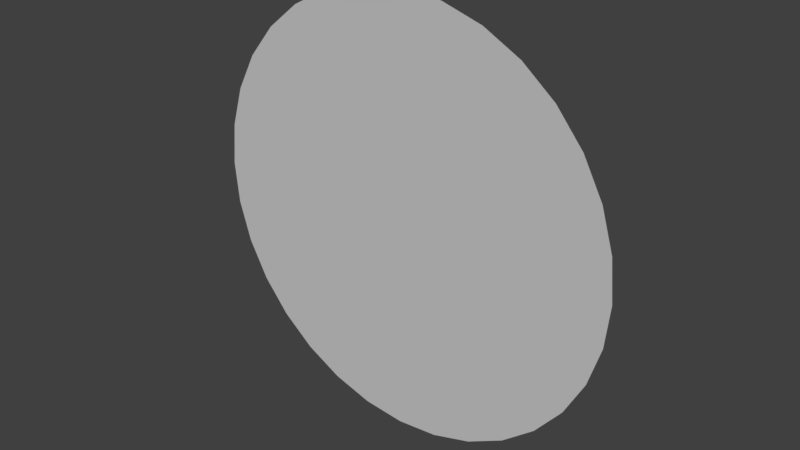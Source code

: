 # Source: 34.blend  (saved by Blender 2.79.0; exported with 4.5.12 LTS)
import bpy
from mathutils import Matrix  # noqa: F401  (used for matrix-valued properties, if any)

bpy.ops.wm.read_factory_settings(use_empty=True)
scene = bpy.context.scene
scene.name = 'Scene'

# ---- collections
col_collection_1 = bpy.data.collections.new('Collection 1'); scene.collection.children.link(col_collection_1)

# ---- materials (node trees are filled in below, after node groups)
mat_sign_004 = bpy.data.materials.new('sign.004')
mat_sign_004.alpha_threshold = 0.0
mat_sign_004.use_transparent_shadow = False
mat_sign_004.diffuse_color = (0.5882, 0.5882, 0.5882, 1.0)
mat_sign_004.specular_color = (0.9, 0.9, 0.9)
mat_sign_004.roughness = 0.5
mat_sign_004.specular_intensity = 0.0

# ---- material node trees

# ---- world
world_world = bpy.data.worlds.new('World'); scene.world = world_world
world_world.color = (0.05088, 0.05088, 0.05088)
world_world.use_sun_shadow = False
world_world.sun_shadow_jitter_overblur = 0.0
world_world.cycles.sampling_method = 'MANUAL'

# ---- meshes
me_untitled_004 = bpy.data.meshes.new('Untitled.004')
me_untitled_004.from_pydata([(37.0, 0.0, 0.0), (36.29, 7.218, 0.0), (34.18, 14.16, 0.0), (30.76, 20.56, 0.0), (26.16, 26.16, 0.0), (20.56, 30.76, 0.0), (14.16, 34.18, 0.0), (7.218, 36.29, 0.0), (2.793e-06, 37.0, 0.0), (-7.218, 36.29, 0.0), (-14.16, 34.18, 0.0), (-20.56, 30.76, 0.0), (-26.16, 26.16, 0.0), (-30.76, 20.56, 0.0), (-34.18, 14.16, 0.0), (-36.29, 7.218, 0.0), (-37.0, -1.206e-05, 0.0), (-36.29, -7.218, 0.0), (-34.18, -14.16, 0.0), (-30.76, -20.56, 0.0), (-26.16, -26.16, 0.0), (-20.56, -30.76, 0.0), (-14.16, -34.18, 0.0), (-7.218, -36.29, 0.0), (3.573e-05, -37.0, 0.0), (7.218, -36.29, 0.0), (14.16, -34.18, 0.0), (20.56, -30.76, 0.0), (26.16, -26.16, 0.0), (30.76, -20.56, 0.0), (34.18, -14.16, 0.0), (36.29, -7.218, 0.0), (37.0, 0.0, 2.5), (36.29, 7.218, 2.5), (34.18, 14.16, 2.5), (30.76, 20.56, 2.5), (26.16, 26.16, 2.5), (20.56, 30.76, 2.5), (14.16, 34.18, 2.5), (7.218, 36.29, 2.5), (2.793e-06, 37.0, 2.5), (-7.218, 36.29, 2.5), (-14.16, 34.18, 2.5), (-20.56, 30.76, 2.5), (-26.16, 26.16, 2.5), (-30.76, 20.56, 2.5), (-34.18, 14.16, 2.5), (-36.29, 7.218, 2.5), (-37.0, -1.206e-05, 2.5), (-36.29, -7.218, 2.5), (-34.18, -14.16, 2.5), (-30.76, -20.56, 2.5), (-26.16, -26.16, 2.5), (-20.56, -30.76, 2.5), (-14.16, -34.18, 2.5), (-7.218, -36.29, 2.5), (3.573e-05, -37.0, 2.5), (7.218, -36.29, 2.5), (14.16, -34.18, 2.5), (20.56, -30.76, 2.5), (26.16, -26.16, 2.5), (30.76, -20.56, 2.5), (34.18, -14.16, 2.5), (36.29, -7.218, 2.5)], [], [(30, 29, 28), (28, 27, 26), (26, 25, 24), (28, 26, 24), (24, 23, 22), (22, 21, 20), (24, 22, 20), (20, 19, 18), (18, 17, 16), (20, 18, 16), (24, 20, 16), (16, 15, 14), (14, 13, 12), (16, 14, 12), (12, 11, 10), (10, 9, 8), (12, 10, 8), (16, 12, 8), (8, 7, 6), (6, 5, 4), (8, 6, 4), (4, 3, 2), (2, 1, 0), (4, 2, 0), (8, 4, 0), (16, 8, 0), (24, 16, 0), (28, 24, 0), (30, 28, 0), (31, 30, 0), (0, 1, 33), (33, 32, 0), (1, 2, 34), (34, 33, 1), (2, 3, 35), (35, 34, 2), (3, 4, 36), (36, 35, 3), (4, 5, 37), (37, 36, 4), (5, 6, 38), (38, 37, 5), (6, 7, 39), (39, 38, 6), (7, 8, 40), (40, 39, 7), (8, 9, 41), (41, 40, 8), (9, 10, 42), (42, 41, 9), (10, 11, 43), (43, 42, 10), (11, 12, 44), (44, 43, 11), (12, 13, 45), (45, 44, 12), (13, 14, 46), (46, 45, 13), (14, 15, 47), (47, 46, 14), (15, 16, 48), (48, 47, 15), (16, 17, 49), (49, 48, 16), (17, 18, 50), (50, 49, 17), (18, 19, 51), (51, 50, 18), (19, 20, 52), (52, 51, 19), (20, 21, 53), (53, 52, 20), (21, 22, 54), (54, 53, 21), (22, 23, 55), (55, 54, 22), (23, 24, 56), (56, 55, 23), (24, 25, 57), (57, 56, 24), (25, 26, 58), (58, 57, 25), (26, 27, 59), (59, 58, 26), (27, 28, 60), (60, 59, 27), (28, 29, 61), (61, 60, 28), (29, 30, 62), (62, 61, 29), (30, 31, 63), (63, 62, 30), (31, 0, 32), (32, 63, 31), (32, 33, 34), (34, 35, 36), (36, 37, 38), (34, 36, 38), (38, 39, 40), (40, 41, 42), (38, 40, 42), (42, 43, 44), (44, 45, 46), (42, 44, 46), (38, 42, 46), (46, 47, 48), (48, 49, 50), (46, 48, 50), (50, 51, 52), (52, 53, 54), (50, 52, 54), (46, 50, 54), (54, 55, 56), (56, 57, 58), (54, 56, 58), (58, 59, 60), (60, 61, 62), (58, 60, 62), (54, 58, 62), (46, 54, 62), (38, 46, 62), (34, 38, 62), (32, 34, 62), (63, 32, 62)])
me_untitled_004.polygons.foreach_set('use_smooth', [True] * 124)
_k = set([(0, 1), (0, 31), (1, 2), (2, 3), (3, 4), (4, 5), (5, 6), (6, 7), (7, 8), (8, 9), (9, 10), (10, 11), (11, 12), (12, 13), (13, 14), (14, 15), (15, 16), (16, 17), (17, 18), (18, 19), (19, 20), (20, 21), (21, 22), (22, 23), (23, 24), (24, 25), (25, 26), (26, 27), (27, 28), (28, 29), (29, 30), (30, 31), (32, 33), (32, 63), (33, 34), (34, 35), (35, 36), (36, 37), (37, 38), (38, 39), (39, 40), (40, 41), (41, 42), (42, 43), (43, 44), (44, 45), (45, 46), (46, 47), (47, 48), (48, 49), (49, 50), (50, 51), (51, 52), (52, 53), (53, 54), (54, 55), (55, 56), (56, 57), (57, 58), (58, 59), (59, 60), (60, 61), (61, 62), (62, 63)])
me_untitled_004.attributes.new('sharp_edge', 'BOOLEAN', 'EDGE').data.foreach_set('value', [ (min(e.vertices), max(e.vertices)) in _k for e in me_untitled_004.edges])
_uv = me_untitled_004.uv_layers.new(name='UVChannel_1')
_uv.uv.foreach_set('vector', [0.02769, 0.3287, 0.07019, 0.2398, 0.1292, 0.161, 0.1292, 0.161, 0.2025, 0.09515, 0.2872, 0.04489, 0.2872, 0.04489, 0.38, 0.01211, 0.4775, -0.001917, 0.1292, 0.161, 0.2872, 0.04489, 0.4775, -0.001917, 0.4775, -0.001917, 0.5759, 0.003344, 0.6713, 0.02769, 0.6713, 0.02769, 0.7602, 0.07019, 0.839, 0.1292, 0.4775, -0.001917, 0.6713, 0.02769, 0.839, 0.1292, 0.839, 0.1292, 0.9048, 0.2025, 0.9551, 0.2872, 0.9551, 0.2872, 0.9879, 0.38, 1.002, 0.4775, 0.839, 0.1292, 0.9551, 0.2872, 1.002, 0.4775, 0.4775, -0.001917, 0.839, 0.1292, 1.002, 0.4775, 1.002, 0.4775, 0.9967, 0.5759, 0.9723, 0.6713, 0.9723, 0.6713, 0.9298, 0.7602, 0.8708, 0.839, 1.002, 0.4775, 0.9723, 0.6713, 0.8708, 0.839, 0.8708, 0.839, 0.7975, 0.9048, 0.7128, 0.9551, 0.7128, 0.9551, 0.62, 0.9879, 0.5225, 1.002, 0.8708, 0.839, 0.7128, 0.9551, 0.5225, 1.002, 1.002, 0.4775, 0.8708, 0.839, 0.5225, 1.002, 0.5225, 1.002, 0.4241, 0.9967, 0.3287, 0.9723, 0.3287, 0.9723, 0.2398, 0.9298, 0.161, 0.8708, 0.5225, 1.002, 0.3287, 0.9723, 0.161, 0.8708, 0.161, 0.8708, 0.09515, 0.7975, 0.04489, 0.7128, 0.04489, 0.7128, 0.01211, 0.62, -0.001917, 0.5225, 0.161, 0.8708, 0.04489, 0.7128, -0.001917, 0.5225, 0.5225, 1.002, 0.161, 0.8708, -0.001917, 0.5225, 1.002, 0.4775, 0.5225, 1.002, -0.001917, 0.5225, 0.4775, -0.001917, 1.002, 0.4775, -0.001917, 0.5225, 0.1292, 0.161, 0.4775, -0.001917, -0.001917, 0.5225, 0.02769, 0.3287, 0.1292, 0.161, -0.001917, 0.5225, 0.003344, 0.4241, 0.02769, 0.3287, -0.001917, 0.5225, 0.8804, 0.3938, 0.8804, 0.2972, 0.9103, 0.2972, 0.9103, 0.2972, 0.9103, 0.3938, 0.8804, 0.3938, 0.8804, 0.2972, 0.8804, 0.2063, 0.9103, 0.2063, 0.9103, 0.2063, 0.9103, 0.2972, 0.8804, 0.2972, 0.8804, 0.2063, 0.8804, 0.1244, 0.9103, 0.1244, 0.9103, 0.1244, 0.9103, 0.2063, 0.8804, 0.2063, 0.8804, 0.1244, 0.8804, 0.05472, 0.9103, 0.05472, 0.9103, 0.05472, 0.9103, 0.1244, 0.8804, 0.1244, 0.8804, 0.05472, 0.8804, 0.0, 0.9103, 0.0, 0.9103, 0.0, 0.9103, 0.05472, 0.8804, 0.05472, 0.9402, 2.59e-08, 0.9402, 0.06964, 0.9103, 0.06964, 0.9103, 0.06964, 0.9103, 0.0, 0.9402, 2.59e-08, 0.9402, 0.06964, 0.9402, 0.1515, 0.9103, 0.1515, 0.9103, 0.1515, 0.9103, 0.06964, 0.9402, 0.06964, 0.9402, 0.1515, 0.9402, 0.2425, 0.9103, 0.2425, 0.9103, 0.2425, 0.9103, 0.1515, 0.9402, 0.1515, 0.9402, 0.2425, 0.9402, 0.3391, 0.9103, 0.3391, 0.9103, 0.3391, 0.9103, 0.2425, 0.9402, 0.2425, 0.9402, 0.3391, 0.9402, 0.4376, 0.9103, 0.4376, 0.9103, 0.4376, 0.9103, 0.3391, 0.9402, 0.3391, 0.9402, 0.4376, 0.9402, 0.5342, 0.9103, 0.5342, 0.9103, 0.5342, 0.9103, 0.4376, 0.9402, 0.4376, 0.9402, 0.5342, 0.9402, 0.6252, 0.9103, 0.6252, 0.9103, 0.6252, 0.9103, 0.5342, 0.9402, 0.5342, 0.9402, 0.6252, 0.9402, 0.7071, 0.9103, 0.7071, 0.9103, 0.7071, 0.9103, 0.6252, 0.9402, 0.6252, 0.9402, 0.6375, 0.9402, 0.5556, 0.9701, 0.5556, 0.9701, 0.5556, 0.9701, 0.6375, 0.9402, 0.6375, 0.9402, 0.5556, 0.9402, 0.4646, 0.9701, 0.4646, 0.9701, 0.4646, 0.9701, 0.5556, 0.9402, 0.5556, 0.9402, 0.4646, 0.9402, 0.368, 0.9701, 0.368, 0.9701, 0.368, 0.9701, 0.4646, 0.9402, 0.4646, 0.9402, 0.368, 0.9402, 0.2695, 0.9701, 0.2695, 0.9701, 0.2695, 0.9701, 0.368, 0.9402, 0.368, 0.9402, 0.2695, 0.9402, 0.1729, 0.9701, 0.1729, 0.9701, 0.1729, 0.9701, 0.2695, 0.9402, 0.2695, 0.9402, 0.1729, 0.9402, 0.08189, 0.9701, 0.08189, 0.9701, 0.08189, 0.9701, 0.1729, 0.9402, 0.1729, 0.9402, 0.08189, 0.9402, 0.0, 0.9701, 2.59e-08, 0.9701, 2.59e-08, 0.9701, 0.08189, 0.9402, 0.08189, 1.0, 0.0, 1.0, 0.09099, 0.9701, 0.09099, 0.9701, 0.09099, 0.9701, 0.0, 1.0, 0.0, 1.0, 0.09099, 1.0, 0.1876, 0.9701, 0.1876, 0.9701, 0.1876, 0.9701, 0.09099, 1.0, 0.09099, 1.0, 0.1876, 1.0, 0.2861, 0.9701, 0.2861, 0.9701, 0.2861, 0.9701, 0.1876, 1.0, 0.1876, 1.0, 0.2861, 1.0, 0.3827, 0.9701, 0.3827, 0.9701, 0.3827, 0.9701, 0.2861, 1.0, 0.2861, 1.0, 0.3827, 1.0, 0.4737, 0.9701, 0.4737, 0.9701, 0.4737, 0.9701, 0.3827, 1.0, 0.3827, 1.0, 0.4737, 1.0, 0.5556, 0.9701, 0.5556, 0.9701, 0.5556, 0.9701, 0.4737, 1.0, 0.4737, 1.0, 0.5556, 1.0, 0.6252, 0.9701, 0.6252, 0.9701, 0.6252, 0.9701, 0.5556, 1.0, 0.5556, 0.8804, 0.8315, 0.8804, 0.7618, 0.9103, 0.7618, 0.9103, 0.7618, 0.9103, 0.8315, 0.8804, 0.8315, 0.8804, 0.7618, 0.8804, 0.6799, 0.9103, 0.6799, 0.9103, 0.6799, 0.9103, 0.7618, 0.8804, 0.7618, 0.8804, 0.6799, 0.8804, 0.5889, 0.9103, 0.5889, 0.9103, 0.5889, 0.9103, 0.6799, 0.8804, 0.6799, 0.8804, 0.5889, 0.8804, 0.4923, 0.9103, 0.4923, 0.9103, 0.4923, 0.9103, 0.5889, 0.8804, 0.5889, 0.8804, 0.4923, 0.8804, 0.3938, 0.9103, 0.3938, 0.9103, 0.3938, 0.9103, 0.4923, 0.8804, 0.4923, 0.3969, 0.0, 0.4836, 0.0, 0.5686, 0.01921, 0.5686, 0.01921, 0.6487, 0.05691, 0.7208, 0.1116, 0.7208, 0.1116, 0.7822, 0.1813, 0.8303, 0.2632, 0.5686, 0.01921, 0.7208, 0.1116, 0.8303, 0.2632, 0.8303, 0.2632, 0.8635, 0.3542, 0.8804, 0.4508, 0.8804, 0.4508, 0.8804, 0.5492, 0.8635, 0.6458, 0.8303, 0.2632, 0.8804, 0.4508, 0.8635, 0.6458, 0.8635, 0.6458, 0.8303, 0.7368, 0.7822, 0.8187, 0.7822, 0.8187, 0.7208, 0.8884, 0.6487, 0.9431, 0.8635, 0.6458, 0.7822, 0.8187, 0.6487, 0.9431, 0.8303, 0.2632, 0.8635, 0.6458, 0.6487, 0.9431, 0.6487, 0.9431, 0.5686, 0.9808, 0.4836, 1.0, 0.4836, 1.0, 0.3969, 1.0, 0.3118, 0.9808, 0.6487, 0.9431, 0.4836, 1.0, 0.3118, 0.9808, 0.3118, 0.9808, 0.2317, 0.9431, 0.1596, 0.8884, 0.1596, 0.8884, 0.09828, 0.8187, 0.0501, 0.7368, 0.3118, 0.9808, 0.1596, 0.8884, 0.0501, 0.7368, 0.6487, 0.9431, 0.3118, 0.9808, 0.0501, 0.7368, 0.0501, 0.7368, 0.01692, 0.6458, 0.0, 0.5492, 0.0, 0.5492, 9.121e-08, 0.4508, 0.01692, 0.3542, 0.0501, 0.7368, 0.0, 0.5492, 0.01692, 0.3542, 0.01692, 0.3542, 0.0501, 0.2632, 0.09828, 0.1813, 0.09828, 0.1813, 0.1596, 0.1116, 0.2317, 0.05691, 0.01692, 0.3542, 0.09828, 0.1813, 0.2317, 0.05691, 0.0501, 0.7368, 0.01692, 0.3542, 0.2317, 0.05691, 0.6487, 0.9431, 0.0501, 0.7368, 0.2317, 0.05691, 0.8303, 0.2632, 0.6487, 0.9431, 0.2317, 0.05691, 0.5686, 0.01921, 0.8303, 0.2632, 0.2317, 0.05691, 0.3969, 0.0, 0.5686, 0.01921, 0.2317, 0.05691, 0.3118, 0.01921, 0.3969, 0.0, 0.2317, 0.05691])
me_untitled_004.materials.append(mat_sign_004)
me_untitled_004.use_remesh_preserve_volume = False
me_untitled_004.use_remesh_preserve_attributes = False
me_untitled_004.use_mirror_vertex_groups = False
me_untitled_004.update()
me_untitled_004.normals_split_custom_set([tuple(v) for v in zip(*[iter([0.0, 0.0, -1.0, 0.0, 0.0, -1.0, 0.0, 0.0, -1.0, 0.0, 0.0, -1.0, 0.0, 0.0, -1.0, 0.0, 0.0, -1.0, 0.0, 0.0, -1.0, 0.0, 0.0, -1.0, 0.0, 0.0, -1.0, 0.0, 0.0, -1.0, 0.0, 0.0, -1.0, 0.0, 0.0, -1.0, 0.0, 0.0, -1.0, 0.0, 0.0, -1.0, 0.0, 0.0, -1.0, 0.0, 0.0, -1.0, 0.0, 0.0, -1.0, 0.0, 0.0, -1.0, 0.0, 0.0, -1.0, 0.0, 0.0, -1.0, 0.0, 0.0, -1.0, 0.0, 0.0, -1.0, 0.0, 0.0, -1.0, 0.0, 0.0, -1.0, 0.0, 0.0, -1.0, 0.0, 0.0, -1.0, 0.0, 0.0, -1.0, 0.0, 0.0, -1.0, 0.0, 0.0, -1.0, 0.0, 0.0, -1.0, 0.0, 0.0, -1.0, 0.0, 0.0, -1.0, 0.0, 0.0, -1.0, 0.0, 0.0, -1.0, 0.0, 0.0, -1.0, 0.0, 0.0, -1.0, 0.0, 0.0, -1.0, 0.0, 0.0, -1.0, 0.0, 0.0, -1.0, 0.0, 0.0, -1.0, 0.0, 0.0, -1.0, 0.0, 0.0, -1.0, 0.0, 0.0, -1.0, 0.0, 0.0, -1.0, 0.0, 0.0, -1.0, 0.0, 0.0, -1.0, 0.0, 0.0, -1.0, 0.0, 0.0, -1.0, 0.0, 0.0, -1.0, 0.0, 0.0, -1.0, 0.0, 0.0, -1.0, 0.0, 0.0, -1.0, 0.0, 0.0, -1.0, 0.0, 0.0, -1.0, 0.0, 0.0, -1.0, 0.0, 0.0, -1.0, 0.0, 0.0, -1.0, 0.0, 0.0, -1.0, 0.0, 0.0, -1.0, 0.0, 0.0, -1.0, 0.0, 0.0, -1.0, 0.0, 0.0, -1.0, 0.0, 0.0, -1.0, 0.0, 0.0, -1.0, 0.0, 0.0, -1.0, 0.0, 0.0, -1.0, 0.0, 0.0, -1.0, 0.0, 0.0, -1.0, 0.0, 0.0, -1.0, 0.0, 0.0, -1.0, 0.0, 0.0, -1.0, 0.0, 0.0, -1.0, 0.0, 0.0, -1.0, 0.0, 0.0, -1.0, 0.0, 0.0, -1.0, 0.0, 0.0, -1.0, 0.0, 0.0, -1.0, 0.0, 0.0, -1.0, 0.0, 0.0, -1.0, 0.0, 0.0, -1.0, 0.0, 0.0, -1.0, 0.0, 0.0, -1.0, 0.0, 0.0, -1.0, 0.0, 0.0, -1.0, 0.0, 0.0, -1.0, 0.0, 0.0, -1.0, 0.0, 0.0, -1.0, 0.0, 0.0, -1.0, 0.0, 0.0, -1.0, 0.0, 0.0, -1.0, 1.0, -2.545e-06, 0.0, 0.9808, 0.1951, 0.0, 0.9808, 0.1951, 0.0, 0.9808, 0.1951, 0.0, 1.0, 2.717e-06, 0.0, 1.0, -2.545e-06, 0.0, 0.9808, 0.1951, 0.0, 0.9239, 0.3827, 0.0, 0.9239, 0.3827, 0.0, 0.9239, 0.3827, 0.0, 0.9808, 0.1951, 0.0, 0.9808, 0.1951, 0.0, 0.9239, 0.3827, 0.0, 0.8315, 0.5556, 0.0, 0.8315, 0.5556, 0.0, 0.8315, 0.5556, 0.0, 0.9239, 0.3827, 0.0, 0.9239, 0.3827, 0.0, 0.8315, 0.5556, 0.0, 0.7071, 0.7071, 0.0, 0.7071, 0.7071, 0.0, 0.7071, 0.7071, 0.0, 0.8315, 0.5556, 0.0, 0.8315, 0.5556, 0.0, 0.7071, 0.7071, 0.0, 0.5556, 0.8315, 0.0, 0.5556, 0.8315, 0.0, 0.5556, 0.8315, 0.0, 0.7071, 0.7071, 0.0, 0.7071, 0.7071, 0.0, 0.5556, 0.8315, 0.0, 0.3827, 0.9239, 0.0, 0.3827, 0.9239, 0.0, 0.3827, 0.9239, 0.0, 0.5556, 0.8315, 0.0, 0.5556, 0.8315, 0.0, 0.3827, 0.9239, 0.0, 0.1951, 0.9808, 0.0, 0.1951, 0.9808, 0.0, 0.1951, 0.9808, 0.0, 0.3827, 0.9239, 0.0, 0.3827, 0.9239, 0.0, 0.1951, 0.9808, 0.0, 2.588e-06, 1.0, 0.0, -2.588e-06, 1.0, 0.0, -2.588e-06, 1.0, 0.0, 0.1951, 0.9808, 0.0, 0.1951, 0.9808, 0.0, 2.588e-06, 1.0, 0.0, -0.1951, 0.9808, 0.0, -0.1951, 0.9808, 0.0, -0.1951, 0.9808, 0.0, -2.588e-06, 1.0, 0.0, 2.588e-06, 1.0, 0.0, -0.1951, 0.9808, 0.0, -0.3827, 0.9239, 0.0, -0.3827, 0.9239, 0.0, -0.3827, 0.9239, 0.0, -0.1951, 0.9808, 0.0, -0.1951, 0.9808, 0.0, -0.3827, 0.9239, 0.0, -0.5556, 0.8315, 0.0, -0.5556, 0.8315, 0.0, -0.5556, 0.8315, 0.0, -0.3827, 0.9239, 0.0, -0.3827, 0.9239, 0.0, -0.5556, 0.8315, 0.0, -0.7071, 0.7071, 0.0, -0.7071, 0.7071, 0.0, -0.7071, 0.7071, 0.0, -0.5556, 0.8315, 0.0, -0.5556, 0.8315, 0.0, -0.7071, 0.7071, 0.0, -0.8315, 0.5556, 0.0, -0.8315, 0.5556, 0.0, -0.8315, 0.5556, 0.0, -0.7071, 0.7071, 0.0, -0.7071, 0.7071, 0.0, -0.8315, 0.5556, 0.0, -0.9239, 0.3827, 0.0, -0.9239, 0.3827, 0.0, -0.9239, 0.3827, 0.0, -0.8315, 0.5556, 0.0, -0.8315, 0.5556, 0.0, -0.9239, 0.3827, 0.0, -0.9808, 0.1951, 0.0, -0.9808, 0.1951, 0.0, -0.9808, 0.1951, 0.0, -0.9239, 0.3827, 0.0, -0.9239, 0.3827, 0.0, -0.9808, 0.1951, 0.0, -1.0, 2.173e-06, 0.0, -1.0, -3.008e-06, 0.0, -1.0, -3.008e-06, 0.0, -0.9808, 0.1951, 0.0, -0.9808, 0.1951, 0.0, -1.0, 2.173e-06, 0.0, -0.9808, -0.1951, 0.0, -0.9808, -0.1951, 0.0, -0.9808, -0.1951, 0.0, -1.0, -3.008e-06, 0.0, -1.0, 2.173e-06, 0.0, -0.9808, -0.1951, 0.0, -0.9239, -0.3827, 0.0, -0.9239, -0.3827, 0.0, -0.9239, -0.3827, 0.0, -0.9808, -0.1951, 0.0, -0.9808, -0.1951, 0.0, -0.9239, -0.3827, 0.0, -0.8315, -0.5556, 0.0, -0.8315, -0.5556, 0.0, -0.8315, -0.5556, 0.0, -0.9239, -0.3827, 0.0, -0.9239, -0.3827, 0.0, -0.8315, -0.5556, 0.0, -0.7071, -0.7071, 0.0, -0.7071, -0.7071, 0.0, -0.7071, -0.7071, 0.0, -0.8315, -0.5556, 0.0, -0.8315, -0.5556, 0.0, -0.7071, -0.7071, 0.0, -0.5556, -0.8315, 0.0, -0.5556, -0.8315, 0.0, -0.5556, -0.8315, 0.0, -0.7071, -0.7071, 0.0, -0.7071, -0.7071, 0.0, -0.5556, -0.8315, 0.0, -0.3827, -0.9239, 0.0, -0.3827, -0.9239, 0.0, -0.3827, -0.9239, 0.0, -0.5556, -0.8315, 0.0, -0.5556, -0.8315, 0.0, -0.3827, -0.9239, 0.0, -0.1951, -0.9808, 0.0, -0.1951, -0.9808, 0.0, -0.1951, -0.9808, 0.0, -0.3827, -0.9239, 0.0, -0.3827, -0.9239, 0.0, -0.1951, -0.9808, 0.0, -1.525e-06, -1.0, 0.0, 3.637e-06, -1.0, 0.0, 3.637e-06, -1.0, 0.0, -0.1951, -0.9808, 0.0, -0.1951, -0.9808, 0.0, -1.525e-06, -1.0, 0.0, 0.1951, -0.9808, 0.0, 0.1951, -0.9808, 0.0, 0.1951, -0.9808, 0.0, 3.637e-06, -1.0, 0.0, -1.525e-06, -1.0, 0.0, 0.1951, -0.9808, 0.0, 0.3827, -0.9239, 0.0, 0.3827, -0.9239, 0.0, 0.3827, -0.9239, 0.0, 0.1951, -0.9808, 0.0, 0.1951, -0.9808, 0.0, 0.3827, -0.9239, 0.0, 0.5556, -0.8315, 0.0, 0.5556, -0.8315, 0.0, 0.5556, -0.8315, 0.0, 0.3827, -0.9239, 0.0, 0.3827, -0.9239, 0.0, 0.5556, -0.8315, 0.0, 0.7071, -0.7071, 0.0, 0.7071, -0.7071, 0.0, 0.7071, -0.7071, 0.0, 0.5556, -0.8315, 0.0, 0.5556, -0.8315, 0.0, 0.7071, -0.7071, 0.0, 0.8315, -0.5556, 0.0, 0.8315, -0.5556, 0.0, 0.8315, -0.5556, 0.0, 0.7071, -0.7071, 0.0, 0.7071, -0.7071, 0.0, 0.8315, -0.5556, 0.0, 0.9239, -0.3827, 0.0, 0.9239, -0.3827, 0.0, 0.9239, -0.3827, 0.0, 0.8315, -0.5556, 0.0, 0.8315, -0.5556, 0.0, 0.9239, -0.3827, 0.0, 0.9808, -0.1951, 0.0, 0.9808, -0.1951, 0.0, 0.9808, -0.1951, 0.0, 0.9239, -0.3827, 0.0, 0.9239, -0.3827, 0.0, 0.9808, -0.1951, 0.0, 1.0, -2.545e-06, 0.0, 1.0, 2.717e-06, 0.0, 1.0, 2.717e-06, 0.0, 0.9808, -0.1951, 0.0, 0.9808, -0.1951, 0.0, 3.716e-08, 0.0, 1.0, 3.717e-07, 0.0, 1.0, -1.215e-08, 0.0, 1.0, -1.215e-08, 0.0, 1.0, -1.858e-07, 0.0, 1.0, 4.464e-08, 0.0, 1.0, 4.464e-08, 0.0, 1.0, 1.858e-07, 0.0, 1.0, 4e-09, 0.0, 1.0, -1.215e-08, 0.0, 1.0, 4.464e-08, 0.0, 1.0, 4e-09, 0.0, 1.0, 4e-09, 0.0, 1.0, 0.0, 0.0, 1.0, 0.0, 0.0, 1.0, 0.0, 0.0, 1.0, 0.0, 0.0, 1.0, -4.571e-09, 0.0, 1.0, 4e-09, 0.0, 1.0, 0.0, 0.0, 1.0, -4.571e-09, 0.0, 1.0, -4.571e-09, 0.0, 1.0, 1.858e-07, 0.0, 1.0, 6.193e-09, 0.0, 1.0, 6.193e-09, 0.0, 1.0, 0.0, 0.0, 1.0, -6.068e-09, 0.0, 1.0, -4.571e-09, 0.0, 1.0, 6.193e-09, 0.0, 1.0, -6.068e-09, 0.0, 1.0, 4e-09, 0.0, 1.0, -4.571e-09, 0.0, 1.0, -6.068e-09, 0.0, 1.0, -6.068e-09, 0.0, 1.0, 0.0, 0.0, 1.0, -7.69e-08, 0.0, 1.0, -7.69e-08, 0.0, 1.0, 3.717e-07, 0.0, 1.0, 3.054e-08, 0.0, 1.0, -6.068e-09, 0.0, 1.0, -7.69e-08, 0.0, 1.0, 3.054e-08, 0.0, 1.0, 3.054e-08, 0.0, 1.0, 1.858e-07, 0.0, 1.0, -3.845e-08, 0.0, 1.0, -3.845e-08, 0.0, 1.0, 0.0, 0.0, 1.0, -2.573e-09, 0.0, 1.0, 3.054e-08, 0.0, 1.0, -3.845e-08, 0.0, 1.0, -2.573e-09, 0.0, 1.0, -6.068e-09, 0.0, 1.0, 3.054e-08, 0.0, 1.0, -2.573e-09, 0.0, 1.0, -2.573e-09, 0.0, 1.0, 0.0, 0.0, 1.0, 0.0, 0.0, 1.0, 0.0, 0.0, 1.0, 0.0, 0.0, 1.0, 3.188e-09, 0.0, 1.0, -2.573e-09, 0.0, 1.0, 0.0, 0.0, 1.0, 3.188e-09, 0.0, 1.0, 3.188e-09, 0.0, 1.0, 0.0, 0.0, 1.0, 4.464e-08, 0.0, 1.0, 4.464e-08, 0.0, 1.0, 0.0, 0.0, 1.0, 2.289e-08, 0.0, 1.0, 3.188e-09, 0.0, 1.0, 4.464e-08, 0.0, 1.0, 2.289e-08, 0.0, 1.0, -2.573e-09, 0.0, 1.0, 3.188e-09, 0.0, 1.0, 2.289e-08, 0.0, 1.0, -6.068e-09, 0.0, 1.0, -2.573e-09, 0.0, 1.0, 2.289e-08, 0.0, 1.0, 4e-09, 0.0, 1.0, -6.068e-09, 0.0, 1.0, 2.289e-08, 0.0, 1.0, -1.215e-08, 0.0, 1.0, 4e-09, 0.0, 1.0, 2.289e-08, 0.0, 1.0, 3.716e-08, 0.0, 1.0, -1.215e-08, 0.0, 1.0, 2.289e-08, 0.0, 1.0, 7.433e-07, 0.0, 1.0, 3.716e-08, 0.0, 1.0, 2.289e-08, 0.0, 1.0])] * 3)])

# ---- objects
ob_sign15 = bpy.data.objects.new('sign15', me_untitled_004)

# ---- transforms, parenting, visibility, modifiers, constraints
ob_sign15.location = (0.0708, -0.02328, 2.395)
ob_sign15.rotation_euler = (1.571, -0.0, 0.0)
ob_sign15.scale = (0.01, 0.01, 6.122e-05)
ob_sign15.color = (0.8, 0.8, 0.8, 1.0)
ob_sign15.lineart.crease_threshold = 0.0

# ---- collection membership
col_collection_1.objects.link(ob_sign15)

# ---- scene / render settings (as saved in the file)
scene.frame_start = 1; scene.frame_end = 250; scene.frame_set(1)
scene.render.engine = 'BLENDER_EEVEE_NEXT'
scene.render.resolution_percentage = 50
scene.render.dither_intensity = 0.0
scene.cycles.use_denoising = False
scene.cycles.samples = 128
scene.cycles.sampling_pattern = 'TABULATED_SOBOL'
scene.cycles.use_adaptive_sampling = False
scene.cycles.use_light_tree = False
scene.cycles.blur_glossy = 0.0
scene.cycles.sample_clamp_indirect = 0.0
scene.view_settings.view_transform = 'Standard'
bpy.context.view_layer.update()

# ---- added for rendering (the .blend has no active camera and no usable light): camera, sun
cam_auto = bpy.data.cameras.new('AutoCamera')
cam_auto.lens = 50.0
cam_auto.sensor_width = 36.0
cam_auto.clip_end = 1000.0
ob_auto_camera = bpy.data.objects.new('AutoCamera', cam_auto)
scene.collection.objects.link(ob_auto_camera)
ob_auto_camera.location = (1.03906, -1.18527, 3.16995)
ob_auto_camera.rotation_euler = (1.09748, -7.21219e-08, 0.694738)
scene.camera = ob_auto_camera
light_auto_sun = bpy.data.lights.new('AutoSun', 'SUN')
light_auto_sun.energy = 3.0
light_auto_sun.angle = 0.0523599
ob_auto_sun = bpy.data.objects.new('AutoSun', light_auto_sun)
scene.collection.objects.link(ob_auto_sun)
ob_auto_sun.rotation_euler = (0.872665, 0.174533, 0.523599)
bpy.context.view_layer.update()
